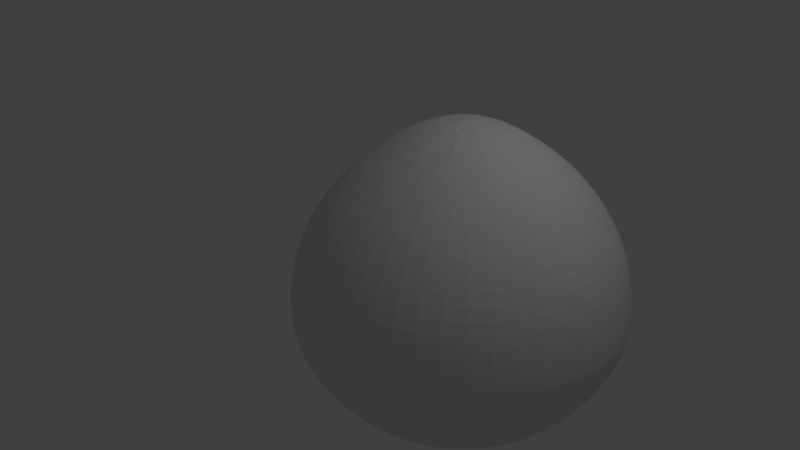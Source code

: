 # Source: 1.blend  (saved by Blender 2.79.0; exported with 4.5.12 LTS)
import bpy
from mathutils import Matrix  # noqa: F401  (used for matrix-valued properties, if any)

bpy.ops.wm.read_factory_settings(use_empty=True)
scene = bpy.context.scene
scene.name = 'Scene'

# ---- collections
col_collection_1 = bpy.data.collections.new('Collection 1'); scene.collection.children.link(col_collection_1)

# ---- world
world_world = bpy.data.worlds.new('World'); scene.world = world_world
world_world.color = (0.05088, 0.05088, 0.05088)
world_world.use_sun_shadow = False
world_world.sun_shadow_jitter_overblur = 0.0
world_world.cycles.sampling_method = 'MANUAL'

# ---- cameras
cam_camera = bpy.data.cameras.new('Camera')
cam_camera.clip_end = 100.0
cam_camera.lens = 35.0
cam_camera.sensor_width = 32.0
cam_camera.sensor_height = 18.0
cam_camera.ortho_scale = 7.314
cam_camera.dof.focus_distance = 0.0
cam_camera.dof.aperture_fstop = 128.0

# ---- lights
light_lamp = bpy.data.lights.new('Lamp', 'POINT')
light_lamp.transmission_factor = 0.0
light_lamp.cutoff_distance = 30.0
light_lamp.energy = 100.0
light_lamp.shadow_buffer_clip_start = 1.001
light_lamp.shadow_soft_size = 0.1
light_lamp.shadow_maximum_resolution = 0.006
light_lamp.use_absolute_resolution = True

# ---- meshes
me_cylinder_001 = bpy.data.meshes.new('Cylinder.001')
me_cylinder_001.from_pydata([(-0.005623, 0.1171, -0.8886), (-7.421e-09, 0.253, 1.0), (0.06239, 0.09891, -0.8886), (0.1265, 0.2191, 1.0), (0.1122, 0.04912, -0.8886), (0.2191, 0.1265, 1.0), (0.1304, -0.01889, -0.8886), (0.253, -1.15e-07, 1.0), (0.1122, -0.08691, -0.8886), (0.2191, -0.1265, 1.0), (0.06239, -0.1367, -0.8886), (0.1265, -0.2191, 1.0), (-0.005623, -0.1549, -0.8886), (3.078e-08, -0.253, 1.0), (-0.07364, -0.1367, -0.8886), (-0.1265, -0.2191, 1.0), (-0.1234, -0.08691, -0.8886), (-0.2191, -0.1265, 1.0), (-0.1417, -0.01889, -0.8886), (-0.253, -2.215e-07, 1.0), (-0.1234, 0.04912, -0.8886), (-0.2191, 0.1265, 1.0), (-0.07364, 0.09891, -0.8886), (-0.1265, 0.2191, 1.0), (3.946e-09, 1.397, 0.0), (0.6986, 1.21, 0.0), (1.21, 0.6986, 0.0), (1.397, -5.83e-09, 0.0), (1.21, -0.6986, 0.0), (0.6986, -1.21, 0.0), (2.149e-07, -1.397, 0.0), (-0.6986, -1.21, 0.0), (-1.21, -0.6986, 0.0), (-1.397, -5.943e-07, 0.0), (-1.21, 0.6986, 0.0), (-0.6986, 1.21, 0.0), (1.989e-09, 1.149, 0.5), (0.5744, 0.9948, 0.5), (0.9948, 0.5744, 0.5), (1.149, -2.927e-08, 0.5), (0.9948, -0.5744, 0.5), (0.5744, -0.9948, 0.5), (1.754e-07, -1.149, 0.5), (-0.5744, -0.9948, 0.5), (-0.9948, -0.5744, 0.5), (-1.149, -5.131e-07, 0.5), (-0.9948, 0.5744, 0.5), (-0.5744, 0.9948, 0.5), (0.5855, 1.014, -0.5), (1.014, 0.5855, -0.5), (1.171, -2.571e-08, -0.5), (1.014, -0.5855, -0.5), (0.5855, -1.014, -0.5), (1.785e-07, -1.171, -0.5), (-0.5855, -1.014, -0.5), (-1.014, -0.5855, -0.5), (-1.171, -5.189e-07, -0.5), (-1.014, 0.5855, -0.5), (-0.5855, 1.014, -0.5), (1.698e-09, 1.171, -0.5), (0.6675, 1.156, 0.25), (1.156, 0.6675, 0.25), (1.335, -9.024e-09, 0.25), (1.156, -0.6675, 0.25), (0.6675, -1.156, 0.25), (2.078e-07, -1.335, 0.25), (-0.6675, -1.156, 0.25), (-1.156, -0.6675, 0.25), (-1.335, -5.713e-07, 0.25), (-1.156, 0.6675, 0.25), (-0.6675, 1.156, 0.25), (6.204e-09, 1.335, 0.25), (-7.311e-10, 0.8284, 0.75), (0.4142, 0.7174, 0.75), (0.7174, 0.4142, 0.75), (0.8284, -5.93e-08, 0.75), (0.7174, -0.4142, 0.75), (0.4142, -0.7174, 0.75), (1.244e-07, -0.8284, 0.75), (-0.4142, -0.7174, 0.75), (-0.7174, -0.4142, 0.75), (-0.8284, -4.082e-07, 0.75), (-0.7174, 0.4142, 0.75), (-0.4142, 0.7174, 0.75), (-0.0153, 1.347, -0.25), (0.645, 1.17, -0.25), (1.18, 0.7155, -0.2662), (1.339, 0.02649, -0.25), (1.143, -0.6849, -0.2548), (0.6309, -1.143, -0.2811), (-0.0352, -1.327, -0.268), (-0.7118, -1.168, -0.2667), (-1.183, -0.64, -0.2644), (-1.336, 0.02649, -0.25), (-1.159, 0.6867, -0.25), (-0.6788, 1.169, -0.2388), (0.369, 0.6392, -0.75), (0.6392, 0.369, -0.75), (0.7381, -7.129e-08, -0.75), (0.6392, -0.369, -0.75), (0.369, -0.6392, -0.75), (1.088e-07, -0.7381, -0.75), (-0.369, -0.6392, -0.75), (-0.6392, -0.369, -0.75), (-0.7381, -3.822e-07, -0.75), (-0.6392, 0.369, -0.75), (-0.369, 0.6392, -0.75), (-2.602e-09, 0.7381, -0.75), (8.679e-09, 1.391, -0.125), (0.6957, 1.205, -0.125), (1.205, 0.6957, -0.125), (1.391, -4.796e-09, -0.125), (1.205, -0.6957, -0.125), (0.6957, -1.205, -0.125), (2.188e-07, -1.391, -0.125), (-0.6957, -1.205, -0.125), (-1.205, -0.6957, -0.125), (-1.391, -5.908e-07, -0.125), (-1.205, 0.6957, -0.125), (-0.6957, 1.205, -0.125)], [], [(72, 1, 3, 73), (73, 3, 5, 74), (74, 5, 7, 75), (75, 7, 9, 76), (76, 9, 11, 77), (77, 11, 13, 78), (78, 13, 15, 79), (79, 15, 17, 80), (80, 17, 19, 81), (81, 19, 21, 82), (3, 1, 23, 21, 19, 17, 15, 13, 11, 9, 7, 5), (82, 21, 23, 83), (83, 23, 1, 72), (0, 2, 4, 6, 8, 10, 12, 14, 16, 18, 20, 22), (119, 35, 24, 108), (118, 34, 35, 119), (117, 33, 34, 118), (116, 32, 33, 117), (115, 31, 32, 116), (114, 30, 31, 115), (113, 29, 30, 114), (112, 28, 29, 113), (111, 27, 28, 112), (110, 26, 27, 111), (109, 25, 26, 110), (108, 24, 25, 109), (70, 47, 36, 71), (69, 46, 47, 70), (68, 45, 46, 69), (67, 44, 45, 68), (66, 43, 44, 67), (65, 42, 43, 66), (64, 41, 42, 65), (63, 40, 41, 64), (62, 39, 40, 63), (61, 38, 39, 62), (60, 37, 38, 61), (71, 36, 37, 60), (107, 59, 48, 96), (96, 48, 49, 97), (97, 49, 50, 98), (98, 50, 51, 99), (99, 51, 52, 100), (100, 52, 53, 101), (101, 53, 54, 102), (102, 54, 55, 103), (103, 55, 56, 104), (104, 56, 57, 105), (105, 57, 58, 106), (106, 58, 59, 107), (24, 71, 60, 25), (25, 60, 61, 26), (26, 61, 62, 27), (27, 62, 63, 28), (28, 63, 64, 29), (29, 64, 65, 30), (30, 65, 66, 31), (31, 66, 67, 32), (32, 67, 68, 33), (33, 68, 69, 34), (34, 69, 70, 35), (35, 70, 71, 24), (47, 83, 72, 36), (46, 82, 83, 47), (45, 81, 82, 46), (44, 80, 81, 45), (43, 79, 80, 44), (42, 78, 79, 43), (41, 77, 78, 42), (40, 76, 77, 41), (39, 75, 76, 40), (38, 74, 75, 39), (37, 73, 74, 38), (36, 72, 73, 37), (59, 84, 85, 48), (48, 85, 86, 49), (49, 86, 87, 50), (50, 87, 88, 51), (51, 88, 89, 52), (52, 89, 90, 53), (53, 90, 91, 54), (54, 91, 92, 55), (55, 92, 93, 56), (56, 93, 94, 57), (57, 94, 95, 58), (58, 95, 84, 59), (22, 106, 107, 0), (20, 105, 106, 22), (18, 104, 105, 20), (16, 103, 104, 18), (14, 102, 103, 16), (12, 101, 102, 14), (10, 100, 101, 12), (8, 99, 100, 10), (6, 98, 99, 8), (4, 97, 98, 6), (2, 96, 97, 4), (0, 107, 96, 2), (84, 108, 109, 85), (85, 109, 110, 86), (86, 110, 111, 87), (87, 111, 112, 88), (88, 112, 113, 89), (89, 113, 114, 90), (90, 114, 115, 91), (91, 115, 116, 92), (92, 116, 117, 93), (93, 117, 118, 94), (94, 118, 119, 95), (95, 119, 108, 84)])
me_cylinder_001.use_remesh_preserve_volume = False
me_cylinder_001.use_remesh_preserve_attributes = False
me_cylinder_001.use_mirror_vertex_groups = False
me_cylinder_001.update()

# ---- objects
ob_cylinder = bpy.data.objects.new('Cylinder', me_cylinder_001)
ob_lamp = bpy.data.objects.new('Lamp', light_lamp)
ob_camera = bpy.data.objects.new('Camera', cam_camera)

# ---- transforms, parenting, visibility, modifiers, constraints
ob_cylinder.location = (1.199, 0.4223, -0.1375)
ob_cylinder.scale = (1.559, 1.559, 2.181)
ob_cylinder.lineart.crease_threshold = 0.0
_m = ob_cylinder.modifiers.new('Subsurf', 'SUBSURF')
_m.uv_smooth = 'PRESERVE_CORNERS'
_m.quality = 2
_m.show_only_control_edges = False
ob_lamp.location = (4.076, 1.005, 5.904)
ob_lamp.rotation_euler = (0.6503, 0.05522, 1.866)
ob_lamp.lock_rotations_4d = False
ob_lamp.empty_display_type = 'ARROWS'
ob_lamp.color = (0.0, 0.0, 0.0, 0.0)
ob_lamp.lineart.crease_threshold = 0.0
ob_camera.location = (7.481, -6.508, 5.344)
ob_camera.rotation_euler = (1.109, 0.0, 0.8149)
ob_camera.lock_rotations_4d = False
ob_camera.empty_display_type = 'ARROWS'
ob_camera.color = (0.0, 0.0, 0.0, 0.0)
ob_camera.display_type = 'WIRE'
ob_camera.lineart.crease_threshold = 0.0

# ---- collection membership
col_collection_1.objects.link(ob_cylinder)
col_collection_1.objects.link(ob_lamp)
col_collection_1.objects.link(ob_camera)

# ---- scene / render settings (as saved in the file)
scene.camera = ob_camera
scene.frame_start = 1; scene.frame_end = 250; scene.frame_set(1)
scene.render.engine = 'BLENDER_EEVEE_NEXT'
scene.render.resolution_percentage = 50
scene.render.dither_intensity = 0.0
scene.cycles.use_denoising = False
scene.cycles.samples = 128
scene.cycles.sampling_pattern = 'TABULATED_SOBOL'
scene.cycles.use_adaptive_sampling = False
scene.cycles.use_light_tree = False
scene.cycles.blur_glossy = 0.0
scene.cycles.sample_clamp_indirect = 0.0
scene.view_settings.view_transform = 'Standard'
bpy.context.view_layer.update()
